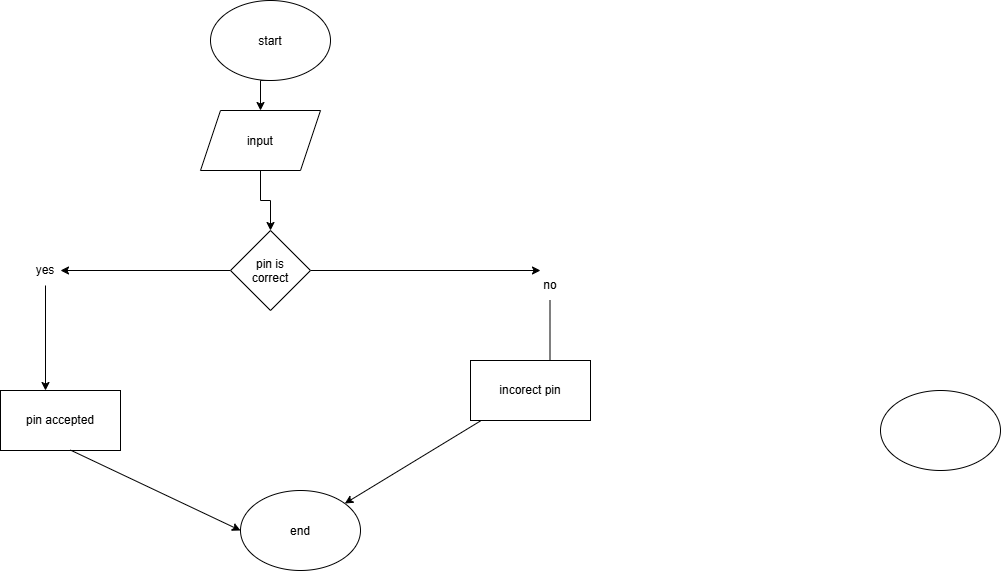

The diagram above was exported from draw.io. Its source (the exported page's mxGraphModel, read from the mxfile embedded in the PNG):
<mxGraphModel dx="1872" dy="1698" grid="1" gridSize="10" guides="1" tooltips="1" connect="1" arrows="1" fold="1" page="1" pageScale="1" pageWidth="850" pageHeight="1100" math="0" shadow="0">
  <root>
    <mxCell id="0" />
    <mxCell id="1" parent="0" />
    <mxCell id="6_BCqadfOrR4ZmZdxQIJ-1" parent="1" style="ellipse;whiteSpace=wrap;html=1;shapeInside=1;" value="" vertex="1">
      <mxGeometry height="80" width="120" x="330" y="80" as="geometry" />
    </mxCell>
    <mxCell id="h-LVoaJC98GHMoi24sa2-11" edge="1" parent="1" source="6_BCqadfOrR4ZmZdxQIJ-2" style="edgeStyle=orthogonalEdgeStyle;rounded=0;orthogonalLoop=1;jettySize=auto;html=1;exitX=0.5;exitY=1;exitDx=0;exitDy=0;entryX=0.5;entryY=0;entryDx=0;entryDy=0;" target="h-LVoaJC98GHMoi24sa2-5">
      <mxGeometry relative="1" as="geometry" />
    </mxCell>
    <mxCell id="6_BCqadfOrR4ZmZdxQIJ-2" parent="1" style="ellipse;whiteSpace=wrap;html=1;shapeInside=1;" value="start" vertex="1">
      <mxGeometry height="80" width="120" x="-340" y="-310" as="geometry" />
    </mxCell>
    <mxCell id="h-LVoaJC98GHMoi24sa2-13" edge="1" parent="1" source="h-LVoaJC98GHMoi24sa2-5" style="edgeStyle=orthogonalEdgeStyle;rounded=0;orthogonalLoop=1;jettySize=auto;html=1;exitX=0.5;exitY=1;exitDx=0;exitDy=0;entryX=0.5;entryY=0;entryDx=0;entryDy=0;" target="h-LVoaJC98GHMoi24sa2-12">
      <mxGeometry relative="1" as="geometry" />
    </mxCell>
    <mxCell id="h-LVoaJC98GHMoi24sa2-5" parent="1" style="shape=parallelogram;perimeter=parallelogramPerimeter;whiteSpace=wrap;html=1;shapeInside=1;fixedSize=1;" value="input" vertex="1">
      <mxGeometry height="60" width="120" x="-350" y="-200" as="geometry" />
    </mxCell>
    <mxCell id="h-LVoaJC98GHMoi24sa2-18" edge="1" parent="1" source="h-LVoaJC98GHMoi24sa2-12" style="edgeStyle=orthogonalEdgeStyle;rounded=0;orthogonalLoop=1;jettySize=auto;html=1;">
      <mxGeometry relative="1" as="geometry">
        <mxPoint x="-490" y="-40" as="targetPoint" />
      </mxGeometry>
    </mxCell>
    <mxCell id="h-LVoaJC98GHMoi24sa2-28" edge="1" parent="1" source="h-LVoaJC98GHMoi24sa2-12" style="edgeStyle=orthogonalEdgeStyle;rounded=0;orthogonalLoop=1;jettySize=auto;html=1;exitX=1;exitY=0.5;exitDx=0;exitDy=0;">
      <mxGeometry relative="1" as="geometry">
        <mxPoint x="-10" y="-40" as="targetPoint" />
      </mxGeometry>
    </mxCell>
    <mxCell id="h-LVoaJC98GHMoi24sa2-12" parent="1" style="rhombus;whiteSpace=wrap;html=1;shapeInside=1;" value="pin is correct" vertex="1">
      <mxGeometry height="80" width="80" x="-320" y="-80" as="geometry" />
    </mxCell>
    <mxCell id="h-LVoaJC98GHMoi24sa2-22" edge="1" parent="1" source="h-LVoaJC98GHMoi24sa2-19" style="edgeStyle=orthogonalEdgeStyle;rounded=0;orthogonalLoop=1;jettySize=auto;html=1;exitX=0.5;exitY=1;exitDx=0;exitDy=0;">
      <mxGeometry relative="1" as="geometry">
        <mxPoint x="-505" y="80" as="targetPoint" />
      </mxGeometry>
    </mxCell>
    <mxCell id="h-LVoaJC98GHMoi24sa2-19" parent="1" style="text;html=1;whiteSpace=wrap;strokeColor=none;fillColor=none;align=center;verticalAlign=middle;rounded=0;" value="yes" vertex="1">
      <mxGeometry height="30" width="70" x="-540" y="-55" as="geometry" />
    </mxCell>
    <mxCell id="h-LVoaJC98GHMoi24sa2-25" parent="1" style="rounded=0;whiteSpace=wrap;html=1;" value="pin accepted" vertex="1">
      <mxGeometry height="60" width="120" x="-550" y="80" as="geometry" />
    </mxCell>
    <mxCell id="h-LVoaJC98GHMoi24sa2-29" parent="1" style="text;html=1;whiteSpace=wrap;strokeColor=none;fillColor=none;align=center;verticalAlign=middle;rounded=0;" value="no" vertex="1">
      <mxGeometry height="30" width="60" x="-30" y="-40" as="geometry" />
    </mxCell>
    <mxCell id="h-LVoaJC98GHMoi24sa2-33" edge="1" parent="1" style="endArrow=classic;html=1;rounded=0;" value="">
      <mxGeometry height="50" relative="1" width="50" as="geometry">
        <mxPoint x="-0.5" y="-10" as="sourcePoint" />
        <mxPoint x="-0.5" y="60" as="targetPoint" />
      </mxGeometry>
    </mxCell>
    <mxCell id="h-LVoaJC98GHMoi24sa2-34" parent="1" style="rounded=0;whiteSpace=wrap;html=1;" value="incorect pin" vertex="1">
      <mxGeometry height="60" width="120" x="-80" y="50" as="geometry" />
    </mxCell>
    <mxCell id="h-LVoaJC98GHMoi24sa2-35" parent="1" style="ellipse;whiteSpace=wrap;html=1;shapeInside=1;" value="end" vertex="1">
      <mxGeometry height="80" width="120" x="-310" y="180" as="geometry" />
    </mxCell>
    <mxCell id="h-LVoaJC98GHMoi24sa2-36" edge="1" parent="1" source="h-LVoaJC98GHMoi24sa2-25" style="endArrow=classic;html=1;rounded=0;exitX=0.583;exitY=0.993;exitDx=0;exitDy=0;exitPerimeter=0;entryX=0;entryY=0.5;entryDx=0;entryDy=0;" target="h-LVoaJC98GHMoi24sa2-35" value="">
      <mxGeometry height="50" relative="1" width="50" as="geometry">
        <mxPoint x="-460" y="230" as="sourcePoint" />
        <mxPoint x="-410" y="180" as="targetPoint" />
      </mxGeometry>
    </mxCell>
    <mxCell id="h-LVoaJC98GHMoi24sa2-37" edge="1" parent="1" source="h-LVoaJC98GHMoi24sa2-34" style="endArrow=classic;html=1;rounded=0;" target="h-LVoaJC98GHMoi24sa2-35" value="">
      <mxGeometry height="50" relative="1" width="50" as="geometry">
        <mxPoint x="-110" y="220" as="sourcePoint" />
        <mxPoint x="-60" y="170" as="targetPoint" />
      </mxGeometry>
    </mxCell>
  </root>
</mxGraphModel>